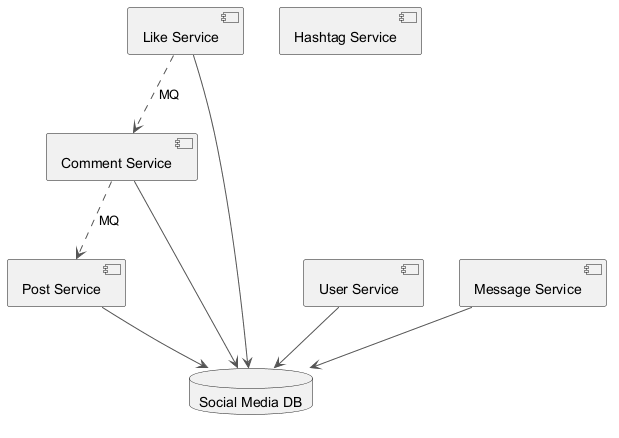

The diagram above was rendered by PlantUML. Its source (embedded in the PNG):
@startuml
skinparam backgroundColor #FFFFFF
skinparam classBackgroundColor #E8F4FA
skinparam classBorderColor #2C7DA0
skinparam ArrowColor #555555
component "Comment Service" as C_CommentService
component "Like Service" as C_LikeService
component "User Service" as C_UserService
component "Hashtag Service" as C_HashtagService
component "Message Service" as C_MessageService
component "Post Service" as C_PostService
database "Social Media DB" as DB_social_media
C_CommentService --> DB_social_media
C_LikeService --> DB_social_media
C_UserService --> DB_social_media
C_MessageService --> DB_social_media
C_PostService --> DB_social_media
C_CommentService ..> C_PostService : MQ
C_LikeService ..> C_CommentService : MQ
@enduml